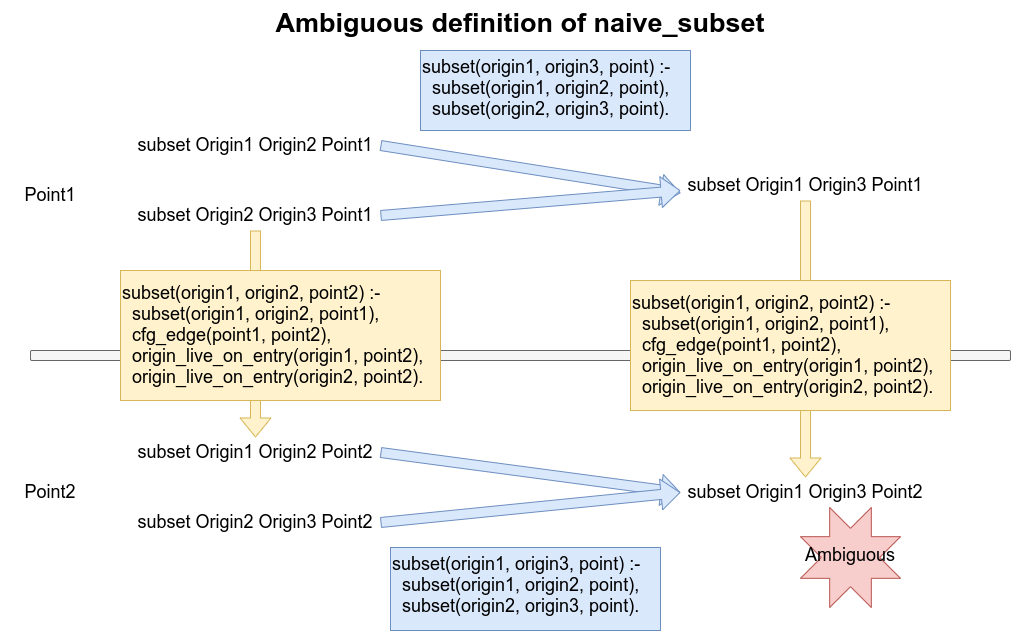

The diagram above was exported from draw.io. Its source (the exported page's mxGraphModel, read from the mxfile embedded in the PNG):
<mxGraphModel dx="1422" dy="850" grid="1" gridSize="10" guides="1" tooltips="1" connect="1" arrows="1" fold="1" page="1" pageScale="1" pageWidth="850" pageHeight="1100" math="0" shadow="0">
  <root>
    <mxCell id="0" />
    <mxCell id="1" parent="0" />
    <mxCell id="CB-INUbR2F7AE2F9kX2C-1" value="&lt;font style=&quot;font-size: 18px&quot;&gt;Point1&lt;/font&gt;" style="text;html=1;strokeColor=none;fillColor=none;align=center;verticalAlign=middle;whiteSpace=wrap;rounded=0;" parent="1" vertex="1">
      <mxGeometry x="210" y="220" width="100" height="70" as="geometry" />
    </mxCell>
    <mxCell id="CB-INUbR2F7AE2F9kX2C-2" value="&lt;font style=&quot;font-size: 18px&quot;&gt;Point2&lt;/font&gt;" style="text;html=1;strokeColor=none;fillColor=none;align=center;verticalAlign=middle;whiteSpace=wrap;rounded=0;" parent="1" vertex="1">
      <mxGeometry x="210" y="517" width="100" height="70" as="geometry" />
    </mxCell>
    <mxCell id="CB-INUbR2F7AE2F9kX2C-3" value="subset Origin1 Origin2 Point1" style="text;html=1;strokeColor=none;fillColor=none;align=center;verticalAlign=middle;whiteSpace=wrap;rounded=0;fontSize=18;" parent="1" vertex="1">
      <mxGeometry x="340" y="190" width="250" height="30" as="geometry" />
    </mxCell>
    <mxCell id="CB-INUbR2F7AE2F9kX2C-6" value="" style="rounded=1;whiteSpace=wrap;html=1;fontSize=18;fillColor=#f5f5f5;fontColor=#333333;strokeColor=#666666;" parent="1" vertex="1">
      <mxGeometry x="240" y="410" width="980" height="10" as="geometry" />
    </mxCell>
    <mxCell id="CB-INUbR2F7AE2F9kX2C-8" value="" style="shape=flexArrow;endArrow=classic;html=1;rounded=0;fontSize=18;exitX=0.5;exitY=1;exitDx=0;exitDy=0;fillColor=#fff2cc;strokeColor=#d6b656;" parent="1" source="CB-INUbR2F7AE2F9kX2C-11" target="CB-INUbR2F7AE2F9kX2C-13" edge="1">
      <mxGeometry width="50" height="50" relative="1" as="geometry">
        <mxPoint x="450" y="310" as="sourcePoint" />
        <mxPoint x="450" y="430" as="targetPoint" />
      </mxGeometry>
    </mxCell>
    <mxCell id="CB-INUbR2F7AE2F9kX2C-11" value="subset Origin2 Origin3 Point1" style="text;html=1;strokeColor=none;fillColor=none;align=center;verticalAlign=middle;whiteSpace=wrap;rounded=0;fontSize=18;" parent="1" vertex="1">
      <mxGeometry x="340" y="260" width="250" height="30" as="geometry" />
    </mxCell>
    <mxCell id="CB-INUbR2F7AE2F9kX2C-12" value="subset Origin1 Origin3 Point1" style="text;html=1;strokeColor=none;fillColor=none;align=center;verticalAlign=middle;whiteSpace=wrap;rounded=0;fontSize=18;" parent="1" vertex="1">
      <mxGeometry x="890" y="230" width="250" height="30" as="geometry" />
    </mxCell>
    <mxCell id="CB-INUbR2F7AE2F9kX2C-13" value="subset Origin1 Origin2 Point2" style="text;html=1;strokeColor=none;fillColor=none;align=center;verticalAlign=middle;whiteSpace=wrap;rounded=0;fontSize=18;" parent="1" vertex="1">
      <mxGeometry x="340" y="497" width="250" height="30" as="geometry" />
    </mxCell>
    <mxCell id="CB-INUbR2F7AE2F9kX2C-14" value="subset Origin2 Origin3 Point2" style="text;html=1;strokeColor=none;fillColor=none;align=center;verticalAlign=middle;whiteSpace=wrap;rounded=0;fontSize=18;" parent="1" vertex="1">
      <mxGeometry x="340" y="567" width="250" height="30" as="geometry" />
    </mxCell>
    <mxCell id="CB-INUbR2F7AE2F9kX2C-15" value="subset Origin1 Origin3 Point2" style="text;html=1;strokeColor=none;fillColor=none;align=center;verticalAlign=middle;whiteSpace=wrap;rounded=0;fontSize=18;" parent="1" vertex="1">
      <mxGeometry x="890" y="537" width="250" height="30" as="geometry" />
    </mxCell>
    <mxCell id="CB-INUbR2F7AE2F9kX2C-21" value="&lt;div&gt;subset(origin1, origin3, point) :-&lt;/div&gt;&lt;div&gt;&amp;nbsp; subset(origin1, origin2, point),&lt;/div&gt;&lt;div&gt;&amp;nbsp; subset(origin2, origin3, point).&lt;/div&gt;&lt;div&gt;&lt;br&gt;&lt;/div&gt;" style="text;html=1;strokeColor=#6c8ebf;fillColor=#dae8fc;align=left;verticalAlign=top;whiteSpace=wrap;rounded=0;fontSize=18;horizontal=1;" parent="1" vertex="1">
      <mxGeometry x="630" y="110" width="270" height="80" as="geometry" />
    </mxCell>
    <mxCell id="CB-INUbR2F7AE2F9kX2C-27" value="" style="shape=flexArrow;endArrow=classic;html=1;rounded=0;fontSize=18;entryX=0;entryY=0.75;entryDx=0;entryDy=0;exitX=1;exitY=0.5;exitDx=0;exitDy=0;fillColor=#dae8fc;strokeColor=#6c8ebf;" parent="1" source="CB-INUbR2F7AE2F9kX2C-3" target="CB-INUbR2F7AE2F9kX2C-12" edge="1">
      <mxGeometry width="50" height="50" relative="1" as="geometry">
        <mxPoint x="690" y="230" as="sourcePoint" />
        <mxPoint x="740" y="180" as="targetPoint" />
      </mxGeometry>
    </mxCell>
    <mxCell id="CB-INUbR2F7AE2F9kX2C-29" value="" style="shape=flexArrow;endArrow=classic;html=1;rounded=0;fontSize=18;exitX=1;exitY=0.5;exitDx=0;exitDy=0;fillColor=#dae8fc;strokeColor=#6c8ebf;" parent="1" source="CB-INUbR2F7AE2F9kX2C-11" edge="1">
      <mxGeometry width="50" height="50" relative="1" as="geometry">
        <mxPoint x="760" y="320" as="sourcePoint" />
        <mxPoint x="890" y="250" as="targetPoint" />
      </mxGeometry>
    </mxCell>
    <mxCell id="CB-INUbR2F7AE2F9kX2C-31" value="&lt;div&gt;subset(origin1, origin3, point) :-&lt;/div&gt;&lt;div&gt;&amp;nbsp; subset(origin1, origin2, point),&lt;/div&gt;&lt;div&gt;&amp;nbsp; subset(origin2, origin3, point).&lt;/div&gt;&lt;div&gt;&lt;br&gt;&lt;/div&gt;" style="text;html=1;strokeColor=#6c8ebf;fillColor=#dae8fc;align=left;verticalAlign=top;whiteSpace=wrap;rounded=0;fontSize=18;" parent="1" vertex="1">
      <mxGeometry x="600" y="607" width="270" height="83" as="geometry" />
    </mxCell>
    <mxCell id="CB-INUbR2F7AE2F9kX2C-34" value="" style="shape=flexArrow;endArrow=classic;html=1;rounded=0;fontSize=18;entryX=0.5;entryY=0;entryDx=0;entryDy=0;exitX=0.5;exitY=1;exitDx=0;exitDy=0;fillColor=#fff2cc;strokeColor=#d6b656;" parent="1" source="CB-INUbR2F7AE2F9kX2C-12" target="CB-INUbR2F7AE2F9kX2C-15" edge="1">
      <mxGeometry width="50" height="50" relative="1" as="geometry">
        <mxPoint x="1230" y="210" as="sourcePoint" />
        <mxPoint x="1240" y="350" as="targetPoint" />
      </mxGeometry>
    </mxCell>
    <mxCell id="CB-INUbR2F7AE2F9kX2C-32" value="" style="shape=flexArrow;endArrow=classic;html=1;rounded=0;fontSize=18;entryX=0;entryY=0.5;entryDx=0;entryDy=0;exitX=1;exitY=0.5;exitDx=0;exitDy=0;fillColor=#dae8fc;strokeColor=#6c8ebf;" parent="1" source="CB-INUbR2F7AE2F9kX2C-13" target="CB-INUbR2F7AE2F9kX2C-15" edge="1">
      <mxGeometry width="50" height="50" relative="1" as="geometry">
        <mxPoint x="640" y="527" as="sourcePoint" />
        <mxPoint x="690" y="477" as="targetPoint" />
      </mxGeometry>
    </mxCell>
    <mxCell id="CB-INUbR2F7AE2F9kX2C-33" value="" style="shape=flexArrow;endArrow=classic;html=1;rounded=0;fontSize=18;entryX=0;entryY=0.5;entryDx=0;entryDy=0;exitX=1;exitY=0.5;exitDx=0;exitDy=0;fillColor=#dae8fc;strokeColor=#6c8ebf;" parent="1" source="CB-INUbR2F7AE2F9kX2C-14" target="CB-INUbR2F7AE2F9kX2C-15" edge="1">
      <mxGeometry width="50" height="50" relative="1" as="geometry">
        <mxPoint x="720" y="617" as="sourcePoint" />
        <mxPoint x="770" y="567" as="targetPoint" />
      </mxGeometry>
    </mxCell>
    <mxCell id="CB-INUbR2F7AE2F9kX2C-26" value="&lt;div&gt;subset(origin1, origin2, point2) :-&lt;/div&gt;&lt;div&gt;&amp;nbsp; subset(origin1, origin2, point1),&lt;/div&gt;&lt;div&gt;&amp;nbsp; cfg_edge(point1, point2),&lt;/div&gt;&lt;div&gt;&amp;nbsp; origin_live_on_entry(origin1, point2),&lt;/div&gt;&lt;div&gt;&amp;nbsp; origin_live_on_entry(origin2, point2).&lt;/div&gt;" style="text;html=1;strokeColor=#d6b656;fillColor=#fff2cc;align=left;verticalAlign=middle;whiteSpace=wrap;rounded=0;fontSize=18;" parent="1" vertex="1">
      <mxGeometry x="840" y="340" width="320" height="130" as="geometry" />
    </mxCell>
    <mxCell id="CB-INUbR2F7AE2F9kX2C-35" value="&lt;div&gt;subset(origin1, origin2, point2) :-&lt;/div&gt;&lt;div&gt;&amp;nbsp; subset(origin1, origin2, point1),&lt;/div&gt;&lt;div&gt;&amp;nbsp; cfg_edge(point1, point2),&lt;/div&gt;&lt;div&gt;&amp;nbsp; origin_live_on_entry(origin1, point2),&lt;/div&gt;&lt;div&gt;&amp;nbsp; origin_live_on_entry(origin2, point2).&lt;/div&gt;" style="text;html=1;strokeColor=#d6b656;fillColor=#fff2cc;align=left;verticalAlign=middle;whiteSpace=wrap;rounded=0;fontSize=18;" parent="1" vertex="1">
      <mxGeometry x="330" y="330" width="320" height="130" as="geometry" />
    </mxCell>
    <mxCell id="CB-INUbR2F7AE2F9kX2C-37" value="" style="verticalLabelPosition=bottom;verticalAlign=top;html=1;shape=mxgraph.basic.8_point_star;fontSize=18;fillColor=#f8cecc;strokeColor=#b85450;" parent="1" vertex="1">
      <mxGeometry x="1010" y="567" width="100" height="100" as="geometry" />
    </mxCell>
    <mxCell id="CB-INUbR2F7AE2F9kX2C-38" value="Ambiguous" style="text;html=1;strokeColor=none;fillColor=none;align=center;verticalAlign=middle;whiteSpace=wrap;rounded=0;fontSize=18;" parent="1" vertex="1">
      <mxGeometry x="1010" y="587" width="100" height="55" as="geometry" />
    </mxCell>
    <mxCell id="g5cM2fqUS1drCSCMEo0b-1" value="&lt;b&gt;&lt;font style=&quot;font-size: 27px&quot;&gt;Ambiguous definition of naive_subset&lt;/font&gt;&lt;/b&gt;" style="text;html=1;strokeColor=none;fillColor=none;align=center;verticalAlign=top;whiteSpace=wrap;rounded=0;" parent="1" vertex="1">
      <mxGeometry x="400" y="60" width="660" height="40" as="geometry" />
    </mxCell>
  </root>
</mxGraphModel>